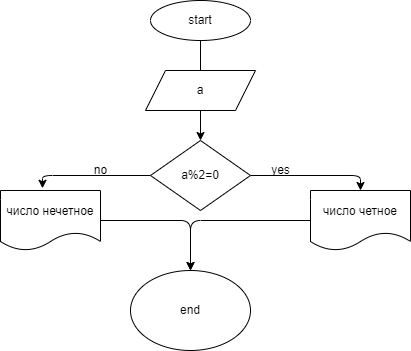

The diagram above was exported from draw.io. Its source (the exported page's mxGraphModel, read from the mxfile embedded in the PNG):
<mxGraphModel dx="734" dy="414" grid="1" gridSize="10" guides="1" tooltips="1" connect="1" arrows="1" fold="1" page="1" pageScale="1" pageWidth="827" pageHeight="1169" math="0" shadow="0">
  <root>
    <mxCell id="0" />
    <mxCell id="1" parent="0" />
    <mxCell id="18" value="" style="edgeStyle=none;html=1;" edge="1" parent="1" source="2" target="4">
      <mxGeometry relative="1" as="geometry" />
    </mxCell>
    <mxCell id="2" value="start" style="ellipse;whiteSpace=wrap;html=1;" vertex="1" parent="1">
      <mxGeometry x="170" y="10" width="100" height="40" as="geometry" />
    </mxCell>
    <mxCell id="3" value="a" style="shape=parallelogram;perimeter=parallelogramPerimeter;whiteSpace=wrap;html=1;fixedSize=1;" vertex="1" parent="1">
      <mxGeometry x="165" y="80" width="110" height="40" as="geometry" />
    </mxCell>
    <mxCell id="8" value="" style="edgeStyle=none;html=1;" edge="1" parent="1" source="4" target="5">
      <mxGeometry relative="1" as="geometry">
        <Array as="points">
          <mxPoint x="380" y="185" />
        </Array>
      </mxGeometry>
    </mxCell>
    <mxCell id="13" style="edgeStyle=none;html=1;entryX=0.42;entryY=-0.037;entryDx=0;entryDy=0;entryPerimeter=0;" edge="1" parent="1" source="4" target="6">
      <mxGeometry relative="1" as="geometry">
        <mxPoint x="110" y="185" as="targetPoint" />
        <Array as="points">
          <mxPoint x="62" y="185" />
        </Array>
      </mxGeometry>
    </mxCell>
    <mxCell id="4" value="a%2=0" style="rhombus;whiteSpace=wrap;html=1;" vertex="1" parent="1">
      <mxGeometry x="170" y="150" width="100" height="70" as="geometry" />
    </mxCell>
    <mxCell id="16" style="edgeStyle=none;html=1;entryX=0.5;entryY=0;entryDx=0;entryDy=0;" edge="1" parent="1" source="5" target="7">
      <mxGeometry relative="1" as="geometry">
        <Array as="points">
          <mxPoint x="210" y="230" />
        </Array>
      </mxGeometry>
    </mxCell>
    <mxCell id="5" value="число четное" style="shape=document;whiteSpace=wrap;html=1;boundedLbl=1;" vertex="1" parent="1">
      <mxGeometry x="330" y="200" width="100" height="60" as="geometry" />
    </mxCell>
    <mxCell id="15" style="edgeStyle=none;html=1;entryX=0.5;entryY=0;entryDx=0;entryDy=0;" edge="1" parent="1" source="6" target="7">
      <mxGeometry relative="1" as="geometry">
        <Array as="points">
          <mxPoint x="210" y="230" />
        </Array>
      </mxGeometry>
    </mxCell>
    <mxCell id="6" value="число нечетное" style="shape=document;whiteSpace=wrap;html=1;boundedLbl=1;" vertex="1" parent="1">
      <mxGeometry x="20" y="200" width="100" height="60" as="geometry" />
    </mxCell>
    <mxCell id="7" value="end" style="ellipse;whiteSpace=wrap;html=1;" vertex="1" parent="1">
      <mxGeometry x="150" y="280" width="120" height="80" as="geometry" />
    </mxCell>
    <mxCell id="10" value="yes" style="text;html=1;align=center;verticalAlign=middle;resizable=0;points=[];autosize=1;strokeColor=none;fillColor=none;" vertex="1" parent="1">
      <mxGeometry x="285" y="170" width="30" height="20" as="geometry" />
    </mxCell>
    <mxCell id="14" value="no" style="text;html=1;align=center;verticalAlign=middle;resizable=0;points=[];autosize=1;strokeColor=none;fillColor=none;" vertex="1" parent="1">
      <mxGeometry x="105" y="170" width="30" height="20" as="geometry" />
    </mxCell>
  </root>
</mxGraphModel>